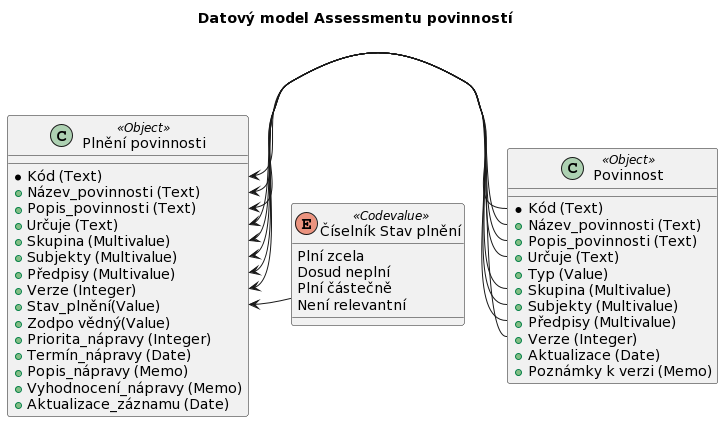

The diagram above was rendered by PlantUML. Its source (embedded in the PNG):
@startuml
title Datový model Assessmentu povinností

CLASS "Povinnost" as Povinnost <<Object>> {
* Kód (Text)
+ Název_povinnosti (Text)
+ Popis_povinnosti (Text)
+ Určuje (Text)
+ Typ (Value)
+ Skupina (Multivalue)
+ Subjekty (Multivalue)
+ Předpisy (Multivalue)
+ Verze (Integer)
+ Aktualizace (Date)
+ Poznámky k verzi (Memo)
}
CLASS "Plnění povinnosti" as Plnění <<Object>> {
* Kód (Text)
+ Název_povinnosti (Text)
+ Popis_povinnosti (Text)
+ Určuje (Text)
+ Skupina (Multivalue)
+ Subjekty (Multivalue)
+ Předpisy (Multivalue)
+ Verze (Integer)
+ Stav_plnění(Value)
+ Zodpo vědný(Value)
+ Priorita_nápravy (Integer)
+ Termín_nápravy (Date)
+ Popis_nápravy (Memo)
+ Vyhodnocení_nápravy (Memo)
+ Aktualizace_záznamu (Date)
}
ENUM  "Číselník Stav plnění" as cstavy <<Codevalue>> {
Plní zcela
Dosud neplní
Plní částečně
Není relevantní
}

Plnění::Kód <- Povinnost::Kód
Plnění::Název_povinnosti <- Povinnost::Název_povinnosti
Plnění::Popis_povinnosti <- Povinnost::Popis_povinnosti
Plnění::Určuje <- Povinnost::Určuje
Plnění::Skupina <- Povinnost::Skupina
Plnění::Subjekty <- Povinnost::Subjekty
Plnění::Předpisy <- Povinnost::Předpisy
Plnění::Verze <- Povinnost::Verze
Plnění::Stav_plnění <- cstavy
@enduml